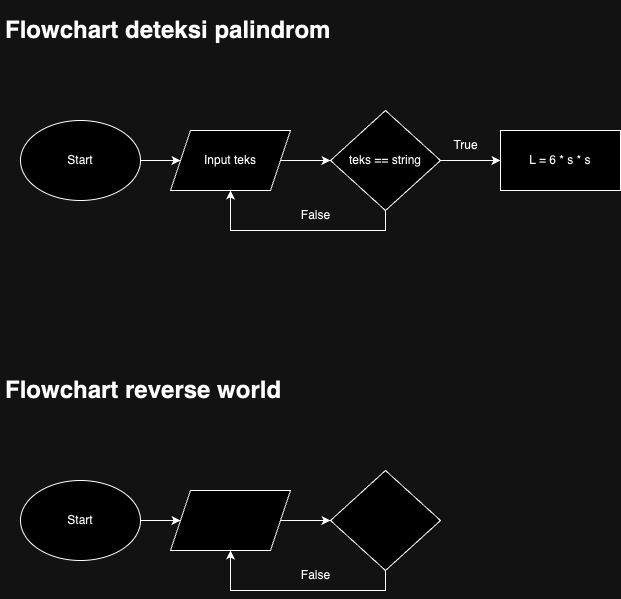

The diagram above was exported from draw.io. Its source (the exported page's mxGraphModel, read from the mxfile embedded in the PNG):
<mxGraphModel dx="1026" dy="592" grid="1" gridSize="10" guides="1" tooltips="1" connect="1" arrows="1" fold="1" page="1" pageScale="1" pageWidth="850" pageHeight="1100" math="0" shadow="0">
  <root>
    <mxCell id="0" />
    <mxCell id="1" parent="0" />
    <mxCell id="QNXzAZ1JQVur4yTG2wZC-1" value="&lt;h1&gt;&lt;span style=&quot;background-color: initial;&quot;&gt;Flowchart deteksi palindrom&lt;/span&gt;&lt;/h1&gt;" style="text;html=1;strokeColor=none;fillColor=none;spacing=5;spacingTop=-20;whiteSpace=wrap;overflow=hidden;rounded=0;align=left;" vertex="1" parent="1">
      <mxGeometry x="10" y="10" width="440" height="70" as="geometry" />
    </mxCell>
    <mxCell id="ZkIXdxs4U2Czn5mRVcsB-5" style="edgeStyle=orthogonalEdgeStyle;rounded=0;orthogonalLoop=1;jettySize=auto;html=1;entryX=0;entryY=0.5;entryDx=0;entryDy=0;" edge="1" parent="1" source="ZkIXdxs4U2Czn5mRVcsB-1" target="ZkIXdxs4U2Czn5mRVcsB-2">
      <mxGeometry relative="1" as="geometry" />
    </mxCell>
    <mxCell id="ZkIXdxs4U2Czn5mRVcsB-1" value="Start" style="ellipse;whiteSpace=wrap;html=1;" vertex="1" parent="1">
      <mxGeometry x="30" y="120" width="120" height="80" as="geometry" />
    </mxCell>
    <mxCell id="ZkIXdxs4U2Czn5mRVcsB-6" style="edgeStyle=orthogonalEdgeStyle;rounded=0;orthogonalLoop=1;jettySize=auto;html=1;entryX=0;entryY=0.5;entryDx=0;entryDy=0;" edge="1" parent="1" source="ZkIXdxs4U2Czn5mRVcsB-2" target="ZkIXdxs4U2Czn5mRVcsB-4">
      <mxGeometry relative="1" as="geometry" />
    </mxCell>
    <mxCell id="ZkIXdxs4U2Czn5mRVcsB-2" value="Input teks" style="shape=parallelogram;perimeter=parallelogramPerimeter;whiteSpace=wrap;html=1;fixedSize=1;" vertex="1" parent="1">
      <mxGeometry x="180" y="130" width="120" height="60" as="geometry" />
    </mxCell>
    <mxCell id="ZkIXdxs4U2Czn5mRVcsB-3" style="edgeStyle=orthogonalEdgeStyle;rounded=0;orthogonalLoop=1;jettySize=auto;html=1;" edge="1" parent="1" source="ZkIXdxs4U2Czn5mRVcsB-4" target="ZkIXdxs4U2Czn5mRVcsB-2">
      <mxGeometry relative="1" as="geometry">
        <mxPoint x="230" y="230" as="targetPoint" />
        <Array as="points">
          <mxPoint x="395" y="230" />
          <mxPoint x="240" y="230" />
        </Array>
      </mxGeometry>
    </mxCell>
    <mxCell id="KQyKkzVvmMmPwa_Ebbrx-2" style="edgeStyle=orthogonalEdgeStyle;rounded=0;orthogonalLoop=1;jettySize=auto;html=1;entryX=0;entryY=0.5;entryDx=0;entryDy=0;" edge="1" parent="1" source="ZkIXdxs4U2Czn5mRVcsB-4" target="KQyKkzVvmMmPwa_Ebbrx-1">
      <mxGeometry relative="1" as="geometry" />
    </mxCell>
    <mxCell id="ZkIXdxs4U2Czn5mRVcsB-4" value="teks == string" style="rhombus;whiteSpace=wrap;html=1;" vertex="1" parent="1">
      <mxGeometry x="340" y="110" width="110" height="100" as="geometry" />
    </mxCell>
    <mxCell id="OCpqDzzL6v5IlEPXWvK5-1" value="False" style="text;html=1;align=center;verticalAlign=middle;resizable=0;points=[];autosize=1;strokeColor=none;fillColor=none;" vertex="1" parent="1">
      <mxGeometry x="300" y="200" width="50" height="30" as="geometry" />
    </mxCell>
    <mxCell id="KQyKkzVvmMmPwa_Ebbrx-1" value="L = 6 * s * s" style="rounded=0;whiteSpace=wrap;html=1;" vertex="1" parent="1">
      <mxGeometry x="510" y="130" width="120" height="60" as="geometry" />
    </mxCell>
    <mxCell id="KQyKkzVvmMmPwa_Ebbrx-3" value="True" style="text;html=1;align=center;verticalAlign=middle;resizable=0;points=[];autosize=1;strokeColor=none;fillColor=none;" vertex="1" parent="1">
      <mxGeometry x="450" y="130" width="50" height="30" as="geometry" />
    </mxCell>
    <mxCell id="KQyKkzVvmMmPwa_Ebbrx-4" value="&lt;h1&gt;&lt;span style=&quot;background-color: initial;&quot;&gt;Flowchart reverse world&lt;/span&gt;&lt;/h1&gt;" style="text;html=1;strokeColor=none;fillColor=none;spacing=5;spacingTop=-20;whiteSpace=wrap;overflow=hidden;rounded=0;align=left;" vertex="1" parent="1">
      <mxGeometry x="10" y="370" width="440" height="70" as="geometry" />
    </mxCell>
    <mxCell id="KQyKkzVvmMmPwa_Ebbrx-5" style="edgeStyle=orthogonalEdgeStyle;rounded=0;orthogonalLoop=1;jettySize=auto;html=1;entryX=0;entryY=0.5;entryDx=0;entryDy=0;" edge="1" parent="1" source="KQyKkzVvmMmPwa_Ebbrx-6" target="KQyKkzVvmMmPwa_Ebbrx-8">
      <mxGeometry relative="1" as="geometry" />
    </mxCell>
    <mxCell id="KQyKkzVvmMmPwa_Ebbrx-6" value="Start" style="ellipse;whiteSpace=wrap;html=1;" vertex="1" parent="1">
      <mxGeometry x="30" y="480" width="120" height="80" as="geometry" />
    </mxCell>
    <mxCell id="KQyKkzVvmMmPwa_Ebbrx-7" style="edgeStyle=orthogonalEdgeStyle;rounded=0;orthogonalLoop=1;jettySize=auto;html=1;entryX=0;entryY=0.5;entryDx=0;entryDy=0;" edge="1" parent="1" source="KQyKkzVvmMmPwa_Ebbrx-8" target="KQyKkzVvmMmPwa_Ebbrx-11">
      <mxGeometry relative="1" as="geometry" />
    </mxCell>
    <mxCell id="KQyKkzVvmMmPwa_Ebbrx-8" value="" style="shape=parallelogram;perimeter=parallelogramPerimeter;whiteSpace=wrap;html=1;fixedSize=1;" vertex="1" parent="1">
      <mxGeometry x="180" y="490" width="120" height="60" as="geometry" />
    </mxCell>
    <mxCell id="KQyKkzVvmMmPwa_Ebbrx-9" style="edgeStyle=orthogonalEdgeStyle;rounded=0;orthogonalLoop=1;jettySize=auto;html=1;" edge="1" parent="1" source="KQyKkzVvmMmPwa_Ebbrx-11" target="KQyKkzVvmMmPwa_Ebbrx-8">
      <mxGeometry relative="1" as="geometry">
        <mxPoint x="230" y="590" as="targetPoint" />
        <Array as="points">
          <mxPoint x="395" y="590" />
          <mxPoint x="240" y="590" />
        </Array>
      </mxGeometry>
    </mxCell>
    <mxCell id="KQyKkzVvmMmPwa_Ebbrx-11" value="" style="rhombus;whiteSpace=wrap;html=1;" vertex="1" parent="1">
      <mxGeometry x="340" y="470" width="110" height="100" as="geometry" />
    </mxCell>
    <mxCell id="KQyKkzVvmMmPwa_Ebbrx-12" value="False" style="text;html=1;align=center;verticalAlign=middle;resizable=0;points=[];autosize=1;strokeColor=none;fillColor=none;" vertex="1" parent="1">
      <mxGeometry x="300" y="560" width="50" height="30" as="geometry" />
    </mxCell>
  </root>
</mxGraphModel>